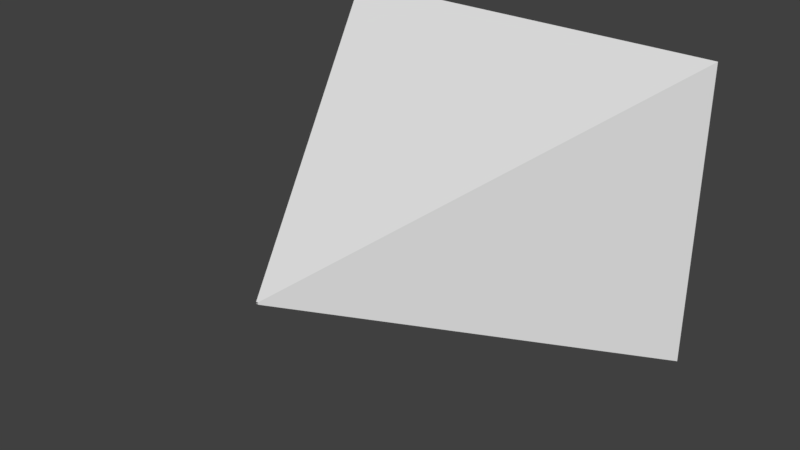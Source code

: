 # Source: VolmnFogShape.blend  (saved by Blender 2.79.0; exported with 4.5.12 LTS)
import bpy
from mathutils import Matrix  # noqa: F401  (used for matrix-valued properties, if any)

bpy.ops.wm.read_factory_settings(use_empty=True)
scene = bpy.context.scene
scene.name = 'Scene'

# ---- collections
col_collection_1 = bpy.data.collections.new('Collection 1'); scene.collection.children.link(col_collection_1)

# ---- world
world_world = bpy.data.worlds.new('World'); scene.world = world_world
world_world.color = (0.05088, 0.05088, 0.05088)
world_world.use_sun_shadow = False
world_world.sun_shadow_jitter_overblur = 0.0
world_world.cycles.sampling_method = 'MANUAL'

# ---- meshes
me_cube_001 = bpy.data.meshes.new('Cube.001')
me_cube_001.from_pydata([(0.0, -100.0, 0.0), (-100.0, 100.0, -100.0), (-100.0, 100.0, 100.0), (100.0, 100.0, -100.0), (100.0, 100.0, 100.0)], [], [(0, 1, 2), (1, 3, 4, 2), (3, 0, 4), (1, 0, 3), (4, 0, 2)])
_uv = me_cube_001.uv_layers.new(name='UVMap')
_uv.uv.foreach_set('vector', [0.1667, 0.5, 0.0, 1.0, 0.3333, 1.0, 1.0, 0.4472, 1.0, 0.0, 0.6667, 5.118e-08, 0.6667, 0.4472, 0.6667, 1.0, 0.5, 0.5, 0.3333, 1.0, 0.3333, 0.5, 0.1667, 0.0, 0.0, 0.5, 0.6667, 0.5, 0.5, 0.0, 0.3333, 0.5])
me_cube_001.use_remesh_preserve_volume = False
me_cube_001.use_remesh_preserve_attributes = False
me_cube_001.use_mirror_vertex_groups = False
me_cube_001.update()
me_cube = bpy.data.meshes.new('Cube')
me_cube.from_pydata([(-1.0, -100.0, -1.0), (-1.0, -100.0, 1.0), (-200.0, 250.0, -150.0), (-200.0, 250.0, 150.0), (1.0, -100.0, -1.0), (1.0, -100.0, 1.0), (200.0, 250.0, -150.0), (200.0, 250.0, 150.0)], [], [(0, 2, 3, 1), (2, 6, 7, 3), (6, 4, 5, 7), (2, 0, 4, 6), (7, 5, 1, 3)])
me_cube.use_remesh_preserve_volume = False
me_cube.use_remesh_preserve_attributes = False
me_cube.use_mirror_vertex_groups = False
me_cube.update()

# ---- objects
ob_cube = bpy.data.objects.new('Cube', me_cube_001)
ob_cube_001 = bpy.data.objects.new('Cube.001', me_cube)

# ---- transforms, parenting, visibility, modifiers, constraints
ob_cube.location = (0.0, 0.0, 0.0)
ob_cube.scale = (0.5, 0.5, 0.5)
ob_cube.lineart.crease_threshold = 0.0
ob_cube_001.location = (0.0, 0.0, 0.0)
ob_cube_001.hide_viewport = True
ob_cube_001.lineart.crease_threshold = 0.0

# ---- collection membership
col_collection_1.objects.link(ob_cube)
col_collection_1.objects.link(ob_cube_001)

# ---- scene / render settings (as saved in the file)
scene.frame_start = 1; scene.frame_end = 250; scene.frame_set(1)
scene.render.engine = 'BLENDER_EEVEE_NEXT'
scene.render.resolution_percentage = 50
scene.render.dither_intensity = 0.0
scene.cycles.use_denoising = False
scene.cycles.samples = 128
scene.cycles.sampling_pattern = 'TABULATED_SOBOL'
scene.cycles.use_adaptive_sampling = False
scene.cycles.use_light_tree = False
scene.cycles.blur_glossy = 0.0
scene.cycles.sample_clamp_indirect = 0.0
scene.view_settings.view_transform = 'Standard'
scene.unit_settings.scale_length = 0.01
bpy.context.view_layer.update()

# ---- added for rendering (the .blend has no active camera and no usable light): camera, sun
cam_auto = bpy.data.cameras.new('AutoCamera')
cam_auto.lens = 50.0
cam_auto.sensor_width = 36.0
cam_auto.clip_end = 9910.27
ob_auto_camera = bpy.data.objects.new('AutoCamera', cam_auto)
scene.collection.objects.link(ob_auto_camera)
ob_auto_camera.location = (564.69, -602.628, 451.752)
ob_auto_camera.rotation_euler = (1.09748, -7.21219e-08, 0.694738)
scene.camera = ob_auto_camera
light_auto_sun = bpy.data.lights.new('AutoSun', 'SUN')
light_auto_sun.energy = 3.0
light_auto_sun.angle = 0.0523599
ob_auto_sun = bpy.data.objects.new('AutoSun', light_auto_sun)
scene.collection.objects.link(ob_auto_sun)
ob_auto_sun.rotation_euler = (0.872665, 0.174533, 0.523599)
bpy.context.view_layer.update()
